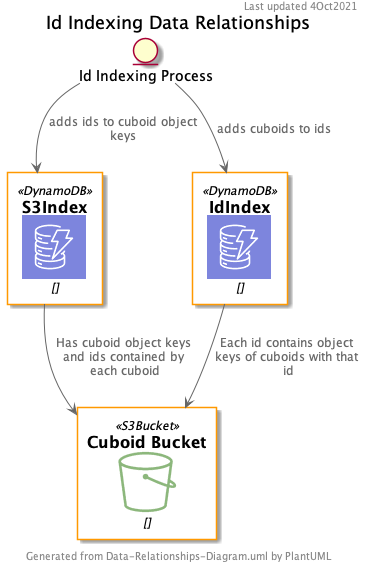

The diagram above was rendered by PlantUML. Its source (embedded in the PNG):
@startuml
title  "Id Indexing Data Relationships"
header Last updated 4Oct2021
footer Generated from Data-Relationships-Diagram.uml by PlantUML

!include <awslib/AWSCommon>
!include <awslib/Database/DynamoDB>
!include <awslib/Storage/S3Bucket>

entity "Id Indexing Process" as IDP
DynamoDB(S3Index, "S3Index", "")
DynamoDB(IdIndex, "IdIndex", "")
S3Bucket(CuboidBucket, "Cuboid Bucket", "")

S3Index --> CuboidBucket : Has cuboid object keys and ids contained by each cuboid
IdIndex --> CuboidBucket : Each id contains object keys of cuboids with that id
IDP --> S3Index : adds ids to cuboid object keys
IDP --> IdIndex : adds cuboids to ids

@enduml